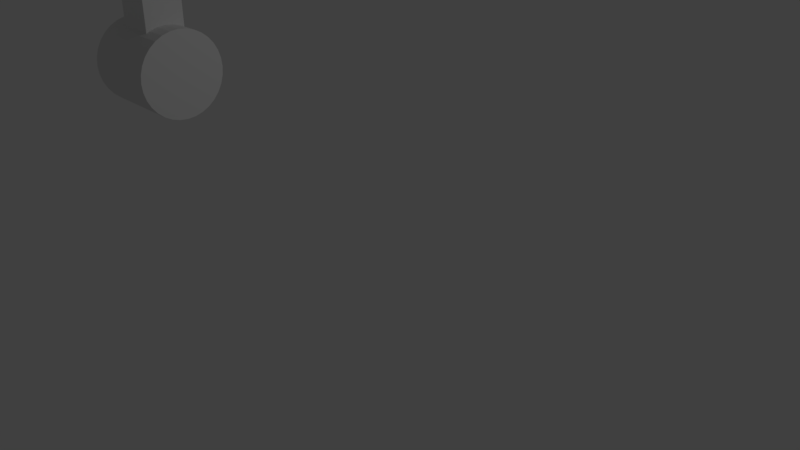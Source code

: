 # Source: block2.blend  (saved by Blender 2.79.0; exported with 4.5.12 LTS)
import bpy
from mathutils import Matrix  # noqa: F401  (used for matrix-valued properties, if any)

bpy.ops.wm.read_factory_settings(use_empty=True)
scene = bpy.context.scene
scene.name = 'Scene'

# ---- collections
col_collection_1 = bpy.data.collections.new('Collection 1'); scene.collection.children.link(col_collection_1)

# ---- world
world_world = bpy.data.worlds.new('World'); scene.world = world_world
world_world.color = (0.05088, 0.05088, 0.05088)
world_world.use_sun_shadow = False
world_world.sun_shadow_jitter_overblur = 0.0
world_world.cycles.sampling_method = 'MANUAL'

# ---- cameras
cam_camera = bpy.data.cameras.new('Camera')
cam_camera.clip_end = 100.0
cam_camera.lens = 35.0
cam_camera.sensor_width = 32.0
cam_camera.sensor_height = 18.0
cam_camera.ortho_scale = 7.314
cam_camera.dof.focus_distance = 0.0
cam_camera.dof.aperture_fstop = 128.0

# ---- lights
light_lamp = bpy.data.lights.new('Lamp', 'POINT')
light_lamp.transmission_factor = 0.0
light_lamp.cutoff_distance = 30.0
light_lamp.energy = 100.0
light_lamp.shadow_buffer_clip_start = 1.001
light_lamp.shadow_soft_size = 0.1
light_lamp.shadow_maximum_resolution = 0.006
light_lamp.use_absolute_resolution = True

# ---- meshes
me_cube_005 = bpy.data.meshes.new('Cube.005')
me_cube_005.from_pydata([(-1.0, -1.0, -1.0), (-1.0, -1.0, 1.0), (-1.0, 1.0, -1.0), (-1.0, 1.0, 1.0), (1.0, -1.0, -1.0), (1.0, -1.0, 1.0), (1.0, 1.0, -1.0), (1.0, 1.0, 1.0), (2.17, -2.17, 2.614), (-2.17, -2.17, 2.567), (2.165, -2.128, 3.037), (-2.174, -2.128, 2.99), (2.161, -2.005, 3.444), (-2.179, -2.005, 3.397), (2.157, -1.804, 3.82), (-2.183, -1.804, 3.772), (2.153, -1.534, 4.148), (-2.186, -1.534, 4.101), (2.15, -1.206, 4.418), (-2.189, -1.206, 4.371), (2.148, -0.8304, 4.619), (-2.192, -0.8304, 4.572), (2.147, -0.4233, 4.742), (-2.193, -0.4233, 4.695), (2.146, -1.638e-07, 4.784), (-2.193, -1.638e-07, 4.737), (2.147, 0.4233, 4.742), (-2.193, 0.4233, 4.695), (2.148, 0.8304, 4.619), (-2.192, 0.8304, 4.572), (2.15, 1.206, 4.418), (-2.189, 1.206, 4.371), (2.153, 1.534, 4.148), (-2.186, 1.534, 4.101), (2.157, 1.804, 3.82), (-2.183, 1.804, 3.772), (2.161, 2.005, 3.444), (-2.179, 2.005, 3.397), (2.165, 2.128, 3.037), (-2.174, 2.128, 2.99), (2.17, 2.17, 2.614), (-2.17, 2.17, 2.567), (2.174, 2.128, 2.191), (-2.165, 2.128, 2.144), (2.179, 2.005, 1.784), (-2.161, 2.005, 1.737), (2.183, 1.804, 1.409), (-2.157, 1.804, 1.361), (2.186, 1.534, 1.08), (-2.153, 1.534, 1.033), (2.189, 1.206, 0.81), (-2.15, 1.206, 0.7628), (2.192, 0.8304, 0.6094), (-2.148, 0.8304, 0.5623), (2.193, 0.4233, 0.486), (-2.147, 0.4233, 0.4388), (2.193, -2.095e-06, 0.4443), (-2.146, -2.095e-06, 0.3971), (2.193, -0.4233, 0.486), (-2.147, -0.4233, 0.4388), (2.192, -0.8304, 0.6094), (-2.148, -0.8304, 0.5623), (2.189, -1.206, 0.81), (-2.15, -1.206, 0.7628), (2.186, -1.534, 1.08), (-2.153, -1.534, 1.033), (2.183, -1.804, 1.409), (-2.157, -1.804, 1.361), (2.179, -2.005, 1.784), (-2.161, -2.005, 1.737), (2.174, -2.128, 2.191), (-2.165, -2.128, 2.144)], [], [(0, 1, 3, 2), (2, 3, 7, 6), (6, 7, 5, 4), (4, 5, 1, 0), (2, 6, 4, 0), (7, 3, 1, 5), (8, 10, 11, 9), (10, 12, 13, 11), (12, 14, 15, 13), (14, 16, 17, 15), (16, 18, 19, 17), (18, 20, 21, 19), (20, 22, 23, 21), (22, 24, 25, 23), (24, 26, 27, 25), (26, 28, 29, 27), (28, 30, 31, 29), (30, 32, 33, 31), (32, 34, 35, 33), (34, 36, 37, 35), (36, 38, 39, 37), (38, 40, 41, 39), (40, 42, 43, 41), (42, 44, 45, 43), (44, 46, 47, 45), (46, 48, 49, 47), (48, 50, 51, 49), (50, 52, 53, 51), (52, 54, 55, 53), (54, 56, 57, 55), (56, 58, 59, 57), (58, 60, 61, 59), (60, 62, 63, 61), (62, 64, 65, 63), (64, 66, 67, 65), (66, 68, 69, 67), (11, 13, 15, 17, 19, 21, 23, 25, 27, 29, 31, 33, 35, 37, 39, 41, 43, 45, 47, 49, 51, 53, 55, 57, 59, 61, 63, 65, 67, 69, 71, 9), (68, 70, 71, 69), (70, 8, 9, 71), (8, 70, 68, 66, 64, 62, 60, 58, 56, 54, 52, 50, 48, 46, 44, 42, 40, 38, 36, 34, 32, 30, 28, 26, 24, 22, 20, 18, 16, 14, 12, 10)])
_uv = me_cube_005.uv_layers.new(name='UVMap')
_uv.uv.foreach_set('vector', [0.8259, 0.9999, 0.6629, 0.9999, 0.6629, 0.8123, 0.8259, 0.8123, 0.8666, 0.1876, 0.7037, 0.1876, 0.7037, 3.914e-08, 0.8666, 0.0, 0.5, 0.8123, 0.6629, 0.8123, 0.6629, 0.9999, 0.5, 0.9999, 0.7037, 0.3752, 0.7037, 0.1876, 0.8666, 0.1876, 0.8666, 0.3752, 9.712e-09, 0.8124, 0.1629, 0.8124, 0.1629, 1.0, 0.0, 1.0, 0.1629, 0.8124, 0.3259, 0.8124, 0.3259, 1.0, 0.1629, 1.0, 0.875, 0.4052, 0.8405, 0.4052, 0.8405, 0.8123, 0.875, 0.8123, 0.8405, 0.4052, 0.8074, 0.4052, 0.8074, 0.8123, 0.8405, 0.8123, 0.8074, 0.4052, 0.7768, 0.4052, 0.7768, 0.8123, 0.8074, 0.8123, 0.7768, 0.4052, 0.75, 0.4052, 0.75, 0.8123, 0.7768, 0.8123, 4.856e-08, 0.8124, 0.02679, 0.8123, 0.02679, 0.4052, 0.0, 0.4053, 0.02679, 0.8123, 0.05735, 0.8123, 0.05735, 0.4052, 0.02679, 0.4052, 0.05735, 0.8123, 0.09051, 0.8123, 0.09051, 0.4052, 0.05735, 0.4052, 0.09051, 0.8123, 0.125, 0.8123, 0.125, 0.4052, 0.09051, 0.4052, 0.125, 0.8123, 0.1595, 0.8123, 0.1595, 0.4052, 0.125, 0.4052, 0.1595, 0.8123, 0.1926, 0.8123, 0.1926, 0.4052, 0.1595, 0.4052, 0.1926, 0.8123, 0.2232, 0.8123, 0.2232, 0.4052, 0.1926, 0.4052, 0.2232, 0.8123, 0.25, 0.8124, 0.25, 0.4053, 0.2232, 0.4052, 0.75, 0.4052, 0.7232, 0.4052, 0.7232, 0.8123, 0.75, 0.8123, 0.7232, 0.4052, 0.6926, 0.4052, 0.6926, 0.8123, 0.7232, 0.8123, 0.6926, 0.4052, 0.6595, 0.4052, 0.6595, 0.8123, 0.6926, 0.8123, 0.6595, 0.4052, 0.625, 0.4052, 0.625, 0.8123, 0.6595, 0.8123, 0.625, 0.4052, 0.5905, 0.4052, 0.5905, 0.8123, 0.625, 0.8123, 0.5905, 0.4052, 0.5574, 0.4052, 0.5574, 0.8123, 0.5905, 0.8123, 0.5574, 0.4052, 0.5268, 0.4052, 0.5268, 0.8123, 0.5574, 0.8123, 0.5268, 0.4052, 0.5, 0.4052, 0.5, 0.8123, 0.5268, 0.8123, 0.5, 0.4053, 0.4732, 0.4052, 0.4732, 0.8123, 0.5, 0.8124, 0.4732, 0.4052, 0.4426, 0.4052, 0.4426, 0.8123, 0.4732, 0.8123, 0.4426, 0.4052, 0.4095, 0.4052, 0.4095, 0.8123, 0.4426, 0.8123, 0.4095, 0.4052, 0.375, 0.4052, 0.375, 0.8123, 0.4095, 0.8123, 0.375, 0.4052, 0.3405, 0.4052, 0.3405, 0.8123, 0.375, 0.8123, 0.3405, 0.4052, 0.3074, 0.4052, 0.3074, 0.8123, 0.3405, 0.8123, 0.3074, 0.4052, 0.2768, 0.4052, 0.2768, 0.8123, 0.3074, 0.8123, 0.2768, 0.4052, 0.25, 0.4053, 0.25, 0.8124, 0.2768, 0.8123, 1.0, 0.4052, 0.9732, 0.4052, 0.9732, 0.8123, 1.0, 0.8123, 0.9732, 0.4052, 0.9426, 0.4052, 0.9426, 0.8123, 0.9732, 0.8123, 0.5451, 0.4052, 0.5791, 0.3974, 0.6111, 0.3821, 0.6399, 0.3599, 0.6644, 0.3317, 0.6837, 0.2985, 0.6969, 0.2617, 0.7037, 0.2225, 0.7037, 0.1826, 0.6969, 0.1435, 0.6837, 0.1066, 0.6644, 0.07344, 0.6399, 0.04523, 0.6111, 0.02306, 0.5791, 0.007785, 0.5451, 0.0, 0.5104, 3.355e-08, 0.4765, 0.007785, 0.4444, 0.02306, 0.4156, 0.04523, 0.3911, 0.07344, 0.3719, 0.1066, 0.3586, 0.1435, 0.3518, 0.1826, 0.3518, 0.2225, 0.3586, 0.2617, 0.3719, 0.2985, 0.3911, 0.3317, 0.4156, 0.3599, 0.4444, 0.3821, 0.4765, 0.3974, 0.5104, 0.4052, 0.9426, 0.4052, 0.9095, 0.4052, 0.9095, 0.8123, 0.9426, 0.8123, 0.9095, 0.4052, 0.875, 0.4052, 0.875, 0.8123, 0.9095, 0.8123, 0.1586, 2.237e-08, 0.1246, 0.007785, 0.09259, 0.02306, 0.06378, 0.04523, 0.03927, 0.07344, 0.02002, 0.1066, 0.006761, 0.1435, 0.0, 0.1826, 6.555e-08, 0.2225, 0.006761, 0.2617, 0.02002, 0.2985, 0.03927, 0.3317, 0.06378, 0.3599, 0.09259, 0.3821, 0.1246, 0.3974, 0.1586, 0.4052, 0.1933, 0.4052, 0.2272, 0.3974, 0.2593, 0.3821, 0.2881, 0.3599, 0.3126, 0.3317, 0.3318, 0.2985, 0.3451, 0.2617, 0.3518, 0.2225, 0.3518, 0.1826, 0.3451, 0.1435, 0.3318, 0.1066, 0.3126, 0.07344, 0.2881, 0.04523, 0.2593, 0.02306, 0.2272, 0.007785, 0.1932, 0.0])
me_cube_005.use_remesh_preserve_volume = False
me_cube_005.use_remesh_preserve_attributes = False
me_cube_005.use_mirror_vertex_groups = False
me_cube_005.update()

# ---- objects
ob_cube = bpy.data.objects.new('Cube', me_cube_005)
ob_lamp = bpy.data.objects.new('Lamp', light_lamp)
ob_camera = bpy.data.objects.new('Camera', cam_camera)

# ---- transforms, parenting, visibility, modifiers, constraints
ob_cube.location = (-1.293, -1.919, 3.177)
ob_cube.scale = (-0.2295, -0.2295, -0.2295)
ob_cube.lineart.crease_threshold = 0.0
ob_lamp.location = (4.076, 1.005, 5.904)
ob_lamp.rotation_euler = (0.6503, 0.05522, 1.866)
ob_lamp.lock_rotations_4d = False
ob_lamp.empty_display_type = 'ARROWS'
ob_lamp.color = (0.0, 0.0, 0.0, 0.0)
ob_lamp.lineart.crease_threshold = 0.0
ob_camera.location = (7.481, -6.508, 5.344)
ob_camera.rotation_euler = (1.109, 0.0, 0.8149)
ob_camera.lock_rotations_4d = False
ob_camera.empty_display_type = 'ARROWS'
ob_camera.color = (0.0, 0.0, 0.0, 0.0)
ob_camera.display_type = 'WIRE'
ob_camera.lineart.crease_threshold = 0.0

# ---- collection membership
col_collection_1.objects.link(ob_cube)
col_collection_1.objects.link(ob_lamp)
col_collection_1.objects.link(ob_camera)

# ---- scene / render settings (as saved in the file)
scene.camera = ob_camera
scene.frame_start = 1; scene.frame_end = 250; scene.frame_set(1)
scene.render.engine = 'BLENDER_EEVEE_NEXT'
scene.render.resolution_percentage = 50
scene.render.dither_intensity = 0.0
scene.cycles.use_denoising = False
scene.cycles.samples = 128
scene.cycles.sampling_pattern = 'TABULATED_SOBOL'
scene.cycles.use_adaptive_sampling = False
scene.cycles.use_light_tree = False
scene.cycles.blur_glossy = 0.0
scene.cycles.sample_clamp_indirect = 0.0
scene.view_settings.view_transform = 'Standard'
bpy.context.view_layer.update()
